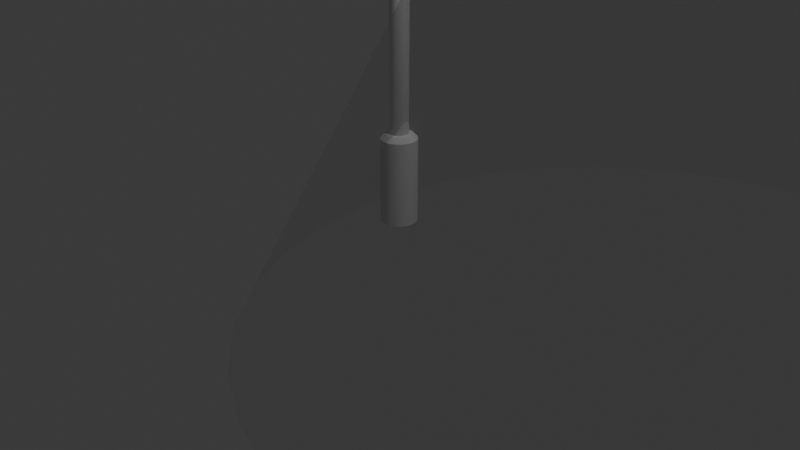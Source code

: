 # Source: Streetlights_Default.blend  (saved by Blender 4.2.66; exported with 4.5.12 LTS)
import bpy
from mathutils import Matrix  # noqa: F401  (used for matrix-valued properties, if any)

bpy.ops.wm.read_factory_settings(use_empty=True)
scene = bpy.context.scene
scene.name = 'Scene'

# ---- collections
col_collection = bpy.data.collections.new('Collection'); scene.collection.children.link(col_collection)

# ---- images (referenced by path relative to the original .blend; pixels are not part of the script)
import os
ASSET_DIR = os.environ.get("B2B_ASSET_DIR", "")  # directory of the original .blend (textures are referenced by path, not embedded)
HERE = os.path.dirname(os.path.abspath(__file__))  # packed textures are extracted next to this script under _unpacked/

def load_image(name, relpath, width, height, colorspace="sRGB"):
    """Load a texture the original file referenced (path relative to the .blend, or extracted next to this script)."""
    p = next((c for c in (os.path.join(HERE, relpath), os.path.join(ASSET_DIR, relpath)) if relpath and os.path.exists(c)), "")
    if p:
        img = bpy.data.images.load(p, check_existing=True)
        img.name = name
    else:  # same state as the original file: an image datablock whose file is absent (Cycles renders it pink)
        img = bpy.data.images.new(name, width, height)
        img.source = "FILE"
        img.filepath = "//" + (relpath or name)
    img.colorspace_settings.name = colorspace
    return img
img_lights_gradient_basic_b_color_png = load_image('lights_gradient_basic_b.color.png', 'lights_gradient_basic_b.color.png', 1024, 1024, 'sRGB')

# ---- materials (node trees are filled in below, after node groups)
mat_concrete_basic = bpy.data.materials.new('concrete_basic')
mat_glow_ray = bpy.data.materials.new('glow_ray')

# ---- material node trees
mat_glow_ray.use_nodes = True; mat_glow_ray.node_tree.nodes.clear()
_N = mat_glow_ray.node_tree.nodes; _L = mat_glow_ray.node_tree.links
n0 = _N.new('ShaderNodeBsdfPrincipled'); n0.name = 'Principled BSDF'; n0.location = (10, 300)
n1 = _N.new('ShaderNodeOutputMaterial'); n1.name = 'Material Output'; n1.location = (300, 300)
n2 = _N.new('ShaderNodeTexImage'); n2.name = 'Image Texture'; n2.location = (-380, 280)
n2.image = img_lights_gradient_basic_b_color_png
n2.extension = 'EXTEND'
_L.new(n0.outputs[0], n1.inputs[0])
_L.new(n2.outputs[0], n0.inputs[4])
_L.new(n2.outputs[0], n0.inputs[27])
n1.is_active_output = True

# ---- world
world_world = bpy.data.worlds.new('World'); scene.world = world_world
world_world.use_nodes = True; world_world.node_tree.nodes.clear()
_N = world_world.node_tree.nodes; _L = world_world.node_tree.links
n0 = _N.new('ShaderNodeOutputWorld'); n0.name = 'World Output'; n0.location = (300, 300)
n1 = _N.new('ShaderNodeBackground'); n1.name = 'Background'; n1.location = (10, 300)
n1.inputs[0].default_value = (0.05088, 0.05088, 0.05088, 1.0)
_L.new(n1.outputs[0], n0.inputs[0])
n0.is_active_output = True
world_world.color = (0.05088, 0.05088, 0.05088)
world_world.sun_shadow_jitter_overblur = 0.0

# ---- cameras
cam_camera = bpy.data.cameras.new('Camera')
cam_camera.clip_end = 100.0
cam_camera.ortho_scale = 7.314

# ---- lights
light_light = bpy.data.lights.new('Light', 'SPOT')
light_light.energy = 1000.0
light_light.shadow_soft_size = 0.1
light_light.spot_size = 1.309

# ---- meshes
me_cylinder = bpy.data.meshes.new('Cylinder')
me_cylinder.from_pydata([(6.342e-09, 0.1875, 0.0), (7.807e-09, 0.1336, 0.9354), (0.07175, 0.1732, 0.0), (0.05115, 0.1235, 0.9354), (0.1326, 0.1326, 0.0), (0.0945, 0.0945, 0.9354), (0.1732, 0.07175, 0.0), (0.1235, 0.05115, 0.9354), (0.1875, -1.806e-08, 0.0), (0.1336, 1.708e-09, 0.9354), (0.1732, -0.07175, 0.0), (0.1235, -0.05115, 0.9354), (0.1326, -0.1326, 0.0), (0.0945, -0.0945, 0.9354), (0.07175, -0.1732, 0.0), (0.05115, -0.1235, 0.9354), (6.342e-09, -0.1875, 0.0), (8.736e-09, -0.1336, 0.9354), (-0.07175, -0.1732, 0.0), (-0.05115, -0.1235, 0.9354), (-0.1326, -0.1326, 0.0), (-0.0945, -0.0945, 0.9354), (-0.1732, -0.07175, 0.0), (-0.1235, -0.05115, 0.9354), (-0.1875, -1.806e-08, 0.0), (-0.1336, 1.708e-09, 0.9354), (-0.1732, 0.07175, 0.0), (-0.1235, 0.05115, 0.9354), (-0.1326, 0.1326, 0.0), (-0.0945, 0.0945, 0.9354), (-0.07175, 0.1732, 0.0), (-0.05115, 0.1235, 0.9354), (3.722e-09, 2.217e-08, 0.9354), (0.07175, 0.1732, 0.8836), (4.296e-09, 0.1875, 0.8836), (0.1326, 0.1326, 0.8836), (0.1732, 0.07175, 0.8836), (0.1875, 5.128e-09, 0.8836), (0.1732, -0.07175, 0.8836), (0.1326, -0.1326, 0.8836), (0.07175, -0.1732, 0.8836), (4.296e-09, -0.1875, 0.8836), (-0.07175, -0.1732, 0.8836), (-0.1326, -0.1326, 0.8836), (-0.1732, -0.07175, 0.8836), (-0.1875, 5.128e-09, 0.8836), (-0.1732, 0.07175, 0.8836), (-0.1326, 0.1326, 0.8836), (-0.07175, 0.1732, 0.8836), (-4.493e-09, 0.1, 0.9354), (-0.05, 0.0866, 0.9354), (-0.0866, 0.05, 0.9354), (-0.1, 6.682e-09, 0.9354), (-0.0866, -0.05, 0.9354), (-0.05, -0.0866, 0.9354), (-4.493e-09, -0.1, 0.9354), (0.05, -0.0866, 0.9354), (0.0866, -0.05, 0.9354), (0.1, 6.682e-09, 0.9354), (0.0866, 0.05, 0.9354), (0.05, 0.0866, 0.9354), (-4.493e-09, 0.1, 6.935), (-0.05, 0.0866, 6.935), (-0.0866, 0.05, 6.935), (-0.1, 6.682e-09, 6.935), (-0.0866, -0.05, 6.935), (-0.05, -0.0866, 6.935), (-4.493e-09, -0.1, 6.935), (0.05, -0.0866, 6.935), (0.0866, -0.05, 6.935), (0.1, 6.682e-09, 6.935), (0.0866, 0.05, 6.935), (0.05, 0.0866, 6.935), (0.06, -0.064, 6.985), (-4.493e-09, 0.1, 7.235), (-0.05, 0.0866, 7.235), (-0.0866, 0.05, 7.235), (-0.1, 6.682e-09, 7.235), (-0.0866, -0.05, 7.235), (-0.05, -0.0866, 7.235), (-4.493e-09, -0.1, 7.235), (0.05, -0.0866, 7.235), (0.0866, -0.05, 7.235), (0.1, 6.682e-09, 7.235), (0.0866, 0.05, 7.235), (0.05, 0.0866, 7.235), (-1.649e-08, 1.799e-08, 7.27), (0.06, -0.064, 7.185), (0.06, 0.064, 6.985), (0.06, 0.064, 7.185), (0.2, -0.064, 6.985), (0.2, -0.064, 7.185), (0.2, 0.064, 6.985), (0.2, 0.064, 7.185), (0.2, 0.05, 7.085), (0.2, 0.0433, 7.11), (0.2, 0.025, 7.129), (0.2, 0.0, 7.135), (0.2, -0.025, 7.129), (0.2, -0.0433, 7.11), (0.2, -0.05, 7.085), (0.2, -0.0433, 7.06), (0.2, -0.025, 7.042), (0.2, 0.0, 7.035), (0.2, 0.025, 7.042), (0.2, 0.0433, 7.06), (2.7, 0.05, 7.085), (2.7, 0.0433, 7.11), (2.7, 0.025, 7.129), (2.7, 0.0, 7.135), (2.7, -0.025, 7.129), (2.7, -0.0433, 7.11), (2.7, -0.05, 7.085), (2.7, -0.0433, 7.06), (2.7, -0.025, 7.042), (2.7, 0.0, 7.035), (2.7, 0.025, 7.042), (2.7, 0.0433, 7.06), (3.44, 0.1, 7.021), (3.44, -0.1, 7.021), (3.44, 4.744e-07, 7.085), (2.7, 4.767e-07, 7.085), (2.7, 0.1, 7.021), (2.7, -0.1, 7.021), (3.44, 0.1, 7.101), (3.44, 0.05153, 7.149), (3.44, 0.0858, 7.135), (3.44, -0.05153, 7.149), (3.44, -0.1, 7.101), (3.44, -0.0858, 7.135), (2.7, 0.05153, 7.149), (2.7, 0.1, 7.101), (2.7, 0.0858, 7.135), (2.7, -0.1, 7.101), (2.7, -0.05153, 7.149), (2.7, -0.0858, 7.135), (3.07, 4.776e-07, 7.021), (3.07, 3.5, 0.02138), (3.753, 3.433, 0.02138), (4.409, 3.234, 0.02138), (5.014, 2.91, 0.02138), (5.545, 2.475, 0.02138), (5.98, 1.944, 0.02138), (6.304, 1.339, 0.02138), (6.503, 0.6828, 0.02138), (6.57, 4.776e-07, 0.02138), (6.503, -0.6828, 0.02138), (6.304, -1.339, 0.02138), (5.98, -1.944, 0.02138), (5.545, -2.475, 0.02138), (5.014, -2.91, 0.02138), (4.409, -3.234, 0.02138), (3.753, -3.433, 0.02138), (3.07, -3.5, 0.02138), (2.387, -3.433, 0.02138), (1.731, -3.234, 0.02138), (1.126, -2.91, 0.02138), (0.5951, -2.475, 0.02138), (0.1599, -1.944, 0.02138), (-0.1636, -1.339, 0.02138), (-0.3627, -0.6828, 0.02138), (-0.43, 4.776e-07, 0.02138), (-0.3627, 0.6828, 0.02138), (-0.1636, 1.339, 0.02138), (0.1599, 1.944, 0.02138), (0.5951, 2.475, 0.02138), (1.126, 2.91, 0.02138), (1.731, 3.234, 0.02138), (2.387, 3.433, 0.02138), (3.07, 4.776e-07, 7.021)], [], [(0, 34, 33, 2), (2, 33, 35, 4), (4, 35, 36, 6), (6, 36, 37, 8), (8, 37, 38, 10), (10, 38, 39, 12), (12, 39, 40, 14), (14, 40, 41, 16), (16, 41, 42, 18), (18, 42, 43, 20), (20, 43, 44, 22), (22, 44, 45, 24), (24, 45, 46, 26), (26, 46, 47, 28), (28, 47, 48, 30), (30, 48, 34, 0), (3, 1, 32), (1, 31, 32), (31, 29, 32), (29, 27, 32), (27, 25, 32), (25, 23, 32), (23, 21, 32), (21, 19, 32), (19, 17, 32), (17, 15, 32), (15, 13, 32), (13, 11, 32), (11, 9, 32), (9, 7, 32), (7, 5, 32), (5, 3, 32), (1, 3, 33, 34), (3, 5, 35, 33), (5, 7, 36, 35), (7, 9, 37, 36), (9, 11, 38, 37), (11, 13, 39, 38), (13, 15, 40, 39), (15, 17, 41, 40), (17, 19, 42, 41), (19, 21, 43, 42), (21, 23, 44, 43), (23, 25, 45, 44), (25, 27, 46, 45), (27, 29, 47, 46), (29, 31, 48, 47), (31, 1, 34, 48), (56, 68, 67, 55), (53, 65, 64, 52), (60, 72, 71, 59), (50, 62, 61, 49), (57, 69, 68, 56), (54, 66, 65, 53), (49, 61, 72, 60), (51, 63, 62, 50), (58, 70, 69, 57), (55, 67, 66, 54), (52, 64, 63, 51), (59, 71, 70, 58), (75, 86, 74), (68, 81, 80, 67), (71, 84, 83, 70), (64, 77, 76, 63), (67, 80, 79, 66), (70, 83, 82, 69), (63, 76, 75, 62), (61, 74, 85, 72), (66, 79, 78, 65), (69, 82, 81, 68), (62, 75, 74, 61), (72, 85, 84, 71), (65, 78, 77, 64), (74, 86, 85), (85, 86, 84), (84, 86, 83), (83, 86, 82), (82, 86, 81), (81, 86, 80), (80, 86, 79), (79, 86, 78), (78, 86, 77), (77, 86, 76), (76, 86, 75), (88, 89, 93, 92), (92, 93, 91, 90), (90, 91, 87, 73), (88, 92, 90, 73), (93, 89, 87, 91), (101, 102, 114, 113), (98, 99, 111, 110), (105, 94, 106, 117), (95, 96, 108, 107), (102, 103, 115, 114), (99, 100, 112, 111), (96, 97, 109, 108), (103, 104, 116, 115), (100, 101, 113, 112), (97, 98, 110, 109), (104, 105, 117, 116), (94, 95, 107, 106), (122, 123, 121), (118, 122, 131, 124), (123, 119, 128, 133), (118, 124, 120), (130, 134, 127, 125), (124, 131, 132, 126), (126, 132, 130, 125), (133, 128, 129, 135), (135, 129, 127, 134), (123, 133, 121), (133, 135, 121), (135, 134, 121), (134, 130, 121), (130, 132, 121), (132, 131, 121), (131, 122, 121), (124, 126, 120), (126, 125, 120), (125, 127, 120), (127, 129, 120), (129, 128, 120), (128, 119, 120), (119, 118, 120), (118, 119, 136), (119, 123, 136), (123, 122, 136), (122, 118, 136), (137, 169, 138), (138, 169, 139), (139, 169, 140), (140, 169, 141), (141, 169, 142), (142, 169, 143), (143, 169, 144), (144, 169, 145), (145, 169, 146), (146, 169, 147), (147, 169, 148), (148, 169, 149), (149, 169, 150), (150, 169, 151), (151, 169, 152), (152, 169, 153), (153, 169, 154), (154, 169, 155), (155, 169, 156), (156, 169, 157), (157, 169, 158), (158, 169, 159), (159, 169, 160), (160, 169, 161), (161, 169, 162), (162, 169, 163), (163, 169, 164), (164, 169, 165), (165, 169, 166), (166, 169, 167), (167, 169, 168), (168, 169, 137)])
me_cylinder.polygons.foreach_set('use_smooth', [1, 1, 1, 1, 1, 1, 1, 1, 1, 1, 1, 1, 1, 1, 1, 1, 1, 1, 1, 1, 1, 1, 1, 1, 1, 1, 1, 1, 1, 1, 1, 1, 1, 1, 1, 1, 1, 1, 1, 1, 1, 1, 1, 1, 1, 1, 1, 1, 1, 1, 1, 1, 1, 1, 1, 1, 1, 1, 1, 1, 1, 1, 1, 1, 1, 1, 1, 1, 1, 1, 1, 1, 1, 1, 1, 1, 1, 1, 1, 1, 1, 1, 1, 1, 1, 1, 1, 1, 1, 1, 1, 1, 1, 1, 1, 1, 1, 1, 1, 1, 1, 1, 1, 1, 1, 1, 1, 1, 1, 1, 1, 1, 1, 1, 1, 1, 1, 1, 1, 1, 1, 1, 1, 1, 1, 1, 1, 1, 0, 0, 0, 0, 0, 0, 0, 0, 0, 0, 0, 0, 0, 0, 0, 0, 0, 0, 0, 0, 0, 0, 0, 0, 0, 0, 0, 0, 0, 0, 0, 0])
me_cylinder.polygons.foreach_set('material_index', [0, 0, 0, 0, 0, 0, 0, 0, 0, 0, 0, 0, 0, 0, 0, 0, 0, 0, 0, 0, 0, 0, 0, 0, 0, 0, 0, 0, 0, 0, 0, 0, 0, 0, 0, 0, 0, 0, 0, 0, 0, 0, 0, 0, 0, 0, 0, 0, 0, 0, 0, 0, 0, 0, 0, 0, 0, 0, 0, 0, 0, 0, 0, 0, 0, 0, 0, 0, 0, 0, 0, 0, 0, 0, 0, 0, 0, 0, 0, 0, 0, 0, 0, 0, 0, 0, 0, 0, 0, 0, 0, 0, 0, 0, 0, 0, 0, 0, 0, 0, 0, 0, 0, 0, 0, 0, 0, 0, 0, 0, 0, 0, 0, 0, 0, 0, 0, 0, 0, 0, 0, 0, 0, 0, 0, 0, 0, 0, 1, 1, 1, 1, 1, 1, 1, 1, 1, 1, 1, 1, 1, 1, 1, 1, 1, 1, 1, 1, 1, 1, 1, 1, 1, 1, 1, 1, 1, 1, 1, 1])
_k = set([(1, 3), (1, 31), (3, 5), (5, 7), (7, 9), (9, 11), (11, 13), (13, 15), (15, 17), (17, 19), (19, 21), (21, 23), (23, 25), (25, 27), (27, 29), (29, 31), (33, 34), (33, 35), (34, 48), (35, 36), (36, 37), (37, 38), (38, 39), (39, 40), (40, 41), (41, 42), (42, 43), (43, 44), (44, 45), (45, 46), (46, 47), (47, 48), (73, 87), (73, 88), (73, 90), (74, 75), (74, 85), (75, 76), (76, 77), (77, 78), (78, 79), (79, 80), (80, 81), (81, 82), (82, 83), (83, 84), (84, 85), (87, 89), (87, 91), (88, 89), (88, 92), (89, 93), (90, 91), (90, 92), (91, 93), (92, 93), (118, 119), (118, 122), (118, 124), (119, 123), (119, 128), (122, 123), (122, 131), (123, 133), (124, 126), (125, 126), (125, 127), (127, 129), (128, 129), (130, 132), (130, 134), (131, 132), (133, 135), (134, 135)])
me_cylinder.attributes.new('sharp_edge', 'BOOLEAN', 'EDGE').data.foreach_set('value', [ (min(e.vertices), max(e.vertices)) in _k for e in me_cylinder.edges])
_uv = me_cylinder.uv_layers.new(name='UVMap')
_uv.uv.foreach_set('vector', [1.0, 0.5, 1.0, 1.0, 0.9375, 1.0, 0.9375, 0.5, 0.9375, 0.5, 0.9375, 1.0, 0.875, 1.0, 0.875, 0.5, 0.875, 0.5, 0.875, 1.0, 0.8125, 1.0, 0.8125, 0.5, 0.8125, 0.5, 0.8125, 1.0, 0.75, 1.0, 0.75, 0.5, 0.75, 0.5, 0.75, 1.0, 0.6875, 1.0, 0.6875, 0.5, 0.6875, 0.5, 0.6875, 1.0, 0.625, 1.0, 0.625, 0.5, 0.625, 0.5, 0.625, 1.0, 0.5625, 1.0, 0.5625, 0.5, 0.5625, 0.5, 0.5625, 1.0, 0.5, 1.0, 0.5, 0.5, 0.5, 0.5, 0.5, 1.0, 0.4375, 1.0, 0.4375, 0.5, 0.4375, 0.5, 0.4375, 1.0, 0.375, 1.0, 0.375, 0.5, 0.375, 0.5, 0.375, 1.0, 0.3125, 1.0, 0.3125, 0.5, 0.3125, 0.5, 0.3125, 1.0, 0.25, 1.0, 0.25, 0.5, 0.25, 0.5, 0.25, 1.0, 0.1875, 1.0, 0.1875, 0.5, 0.1875, 0.5, 0.1875, 1.0, 0.125, 1.0, 0.125, 0.5, 0.125, 0.5, 0.125, 1.0, 0.0625, 1.0, 0.0625, 0.5, 0.0625, 0.5, 0.0625, 1.0, 0.0, 1.0, 0.0, 0.5, 0.2979, 0.3658, 0.25, 0.3753, 0.25, 0.25, 0.25, 0.3753, 0.2021, 0.3658, 0.25, 0.25, 0.2021, 0.3658, 0.1614, 0.3386, 0.25, 0.25, 0.1614, 0.3386, 0.1342, 0.2979, 0.25, 0.25, 0.1342, 0.2979, 0.1247, 0.25, 0.25, 0.25, 0.1247, 0.25, 0.1342, 0.2021, 0.25, 0.25, 0.1342, 0.2021, 0.1614, 0.1614, 0.25, 0.25, 0.1614, 0.1614, 0.2021, 0.1342, 0.25, 0.25, 0.2021, 0.1342, 0.25, 0.1247, 0.25, 0.25, 0.25, 0.1247, 0.2979, 0.1342, 0.25, 0.25, 0.2979, 0.1342, 0.3386, 0.1614, 0.25, 0.25, 0.3386, 0.1614, 0.3658, 0.2021, 0.25, 0.25, 0.3658, 0.2021, 0.3753, 0.25, 0.25, 0.25, 0.3753, 0.25, 0.3658, 0.2979, 0.25, 0.25, 0.3658, 0.2979, 0.3386, 0.3386, 0.25, 0.25, 0.3386, 0.3386, 0.2979, 0.3658, 0.25, 0.25, 0.25, 0.3753, 0.2979, 0.3658, 0.3418, 0.4717, 0.25, 0.49, 0.2979, 0.3658, 0.3386, 0.3386, 0.4197, 0.4197, 0.3418, 0.4717, 0.3386, 0.3386, 0.3658, 0.2979, 0.4717, 0.3418, 0.4197, 0.4197, 0.3658, 0.2979, 0.3753, 0.25, 0.49, 0.25, 0.4717, 0.3418, 0.3753, 0.25, 0.3658, 0.2021, 0.4717, 0.1582, 0.49, 0.25, 0.3658, 0.2021, 0.3386, 0.1614, 0.4197, 0.08029, 0.4717, 0.1582, 0.3386, 0.1614, 0.2979, 0.1342, 0.3418, 0.02827, 0.4197, 0.08029, 0.2979, 0.1342, 0.25, 0.1247, 0.25, 0.01, 0.3418, 0.02827, 0.25, 0.1247, 0.2021, 0.1342, 0.1582, 0.02827, 0.25, 0.01, 0.2021, 0.1342, 0.1614, 0.1614, 0.08029, 0.08029, 0.1582, 0.02827, 0.1614, 0.1614, 0.1342, 0.2021, 0.02827, 0.1582, 0.08029, 0.08029, 0.1342, 0.2021, 0.1247, 0.25, 0.01, 0.25, 0.02827, 0.1582, 0.1247, 0.25, 0.1342, 0.2979, 0.02827, 0.3418, 0.01, 0.25, 0.1342, 0.2979, 0.1614, 0.3386, 0.08029, 0.4197, 0.02827, 0.3418, 0.1614, 0.3386, 0.2021, 0.3658, 0.1582, 0.4717, 0.08029, 0.4197, 0.2021, 0.3658, 0.25, 0.3753, 0.25, 0.49, 0.1582, 0.4717, 0.0, 0.0, 0.0, 0.0, 0.0, 0.0, 0.0, 0.0, 0.0, 0.0, 0.0, 0.0, 0.0, 0.0, 0.0, 0.0, 0.0, 0.0, 0.0, 0.0, 0.0, 0.0, 0.0, 0.0, 0.0, 0.0, 0.0, 0.0, 0.0, 0.0, 0.0, 0.0, 0.0, 0.0, 0.0, 0.0, 0.0, 0.0, 0.0, 0.0, 0.0, 0.0, 0.0, 0.0, 0.0, 0.0, 0.0, 0.0, 0.0, 0.0, 0.0, 0.0, 0.0, 0.0, 0.0, 0.0, 0.0, 0.0, 0.0, 0.0, 0.0, 0.0, 0.0, 0.0, 0.0, 0.0, 0.0, 0.0, 0.0, 0.0, 0.0, 0.0, 0.0, 0.0, 0.0, 0.0, 0.0, 0.0, 0.0, 0.0, 0.0, 0.0, 0.0, 0.0, 0.0, 0.0, 0.0, 0.0, 0.0, 0.0, 0.0, 0.0, 0.0, 0.0, 0.0, 0.0, 0.0, 0.0, 0.0, 0.0, 0.0, 0.0, 0.0, 0.0, 0.0, 0.0, 0.0, 0.0, 0.0, 0.0, 0.0, 0.0, 0.0, 0.0, 0.0, 0.0, 0.0, 0.0, 0.0, 0.0, 0.0, 0.0, 0.0, 0.0, 0.0, 0.0, 0.0, 0.0, 0.0, 0.0, 0.0, 0.0, 0.0, 0.0, 0.0, 0.0, 0.0, 0.0, 0.0, 0.0, 0.0, 0.0, 0.0, 0.0, 0.0, 0.0, 0.0, 0.0, 0.0, 0.0, 0.0, 0.0, 0.0, 0.0, 0.0, 0.0, 0.0, 0.0, 0.0, 0.0, 0.0, 0.0, 0.0, 0.0, 0.0, 0.0, 0.0, 0.0, 0.0, 0.0, 0.0, 0.0, 0.0, 0.0, 0.0, 0.0, 0.0, 0.0, 0.0, 0.0, 0.0, 0.0, 0.0, 0.0, 0.0, 0.0, 0.0, 0.0, 0.0, 0.0, 0.0, 0.0, 0.0, 0.0, 0.0, 0.0, 0.0, 0.0, 0.0, 0.0, 0.0, 0.0, 0.0, 0.0, 0.0, 0.0, 0.0, 0.0, 0.0, 0.0, 0.0, 0.0, 0.0, 0.0, 0.0, 0.0, 0.0, 0.0, 0.0, 0.0, 0.0, 0.0, 0.0, 0.0, 0.0, 0.0, 0.0, 0.0, 0.0, 0.0, 0.0, 0.0, 0.0, 0.0, 0.0, 0.0, 0.0, 0.0, 0.0, 0.0, 0.0, 0.0, 0.0, 0.0, 0.0, 0.0, 0.0, 0.0, 0.0, 0.0, 0.0, 0.0, 0.0, 0.0, 0.0, 0.0, 0.0, 0.0, 0.0, 0.0, 0.0, 0.0, 0.0, 0.0, 0.375, 0.25, 0.625, 0.25, 0.625, 0.5, 0.375, 0.5, 0.375, 0.5, 0.625, 0.5, 0.625, 0.75, 0.375, 0.75, 0.375, 0.75, 0.625, 0.75, 0.625, 1.0, 0.375, 1.0, 0.125, 0.5, 0.375, 0.5, 0.375, 0.75, 0.125, 0.75, 0.625, 0.5, 0.875, 0.5, 0.875, 0.75, 0.625, 0.75, 0.0, 0.0, 0.0, 0.0, 0.0, 0.0, 0.0, 0.0, 0.0, 0.0, 0.0, 0.0, 0.0, 0.0, 0.0, 0.0, 0.0, 0.0, 0.0, 0.0, 0.0, 0.0, 0.0, 0.0, 0.0, 0.0, 0.0, 0.0, 0.0, 0.0, 0.0, 0.0, 0.0, 0.0, 0.0, 0.0, 0.0, 0.0, 0.0, 0.0, 0.0, 0.0, 0.0, 0.0, 0.0, 0.0, 0.0, 0.0, 0.0, 0.0, 0.0, 0.0, 0.0, 0.0, 0.0, 0.0, 0.0, 0.0, 0.0, 0.0, 0.0, 0.0, 0.0, 0.0, 0.0, 0.0, 0.0, 0.0, 0.0, 0.0, 0.0, 0.0, 0.0, 0.0, 0.0, 0.0, 0.0, 0.0, 0.0, 0.0, 0.0, 0.0, 0.0, 0.0, 0.0, 0.0, 0.0, 0.0, 0.0, 0.0, 0.0, 0.0, 0.0, 0.0, 0.0, 0.0, 0.375, 0.5, 0.625, 0.5, 0.5, 0.6141, 0.125, 0.5, 0.375, 0.5, 0.375, 0.6553, 0.125, 0.6553, 0.625, 0.5, 0.875, 0.5, 0.875, 0.6553, 0.625, 0.6553, 0.375, 0.25, 0.375, 0.716, 0.557, 0.5352, 0.4356, 0.75, 0.5644, 0.75, 0.5644, 1.0, 0.4356, 1.0, 0.125, 0.6553, 0.375, 0.6553, 0.375, 0.75, 0.125, 0.75, 0.375, 1.0, 0.375, 0.75, 0.4356, 0.75, 0.4356, 1.0, 0.625, 0.6553, 0.875, 0.6553, 0.875, 0.75, 0.625, 0.75, 0.625, 0.75, 0.625, 1.0, 0.5644, 1.0, 0.5644, 0.75, 0.625, 0.5, 0.625, 0.6553, 0.5, 0.6141, 0.625, 0.6553, 0.6073, 0.7223, 0.5, 0.6141, 0.6073, 0.7223, 0.5644, 0.75, 0.5, 0.6141, 0.5644, 0.75, 0.4356, 0.75, 0.5, 0.6141, 0.4356, 0.75, 0.3927, 0.7223, 0.5, 0.6141, 0.3927, 0.7223, 0.375, 0.6553, 0.5, 0.6141, 0.375, 0.6553, 0.375, 0.5, 0.5, 0.6141, 0.375, 0.716, 0.4061, 0.9035, 0.557, 0.5352, 0.4061, 0.9035, 0.4962, 0.9394, 0.557, 0.5352, 0.4962, 0.9394, 0.7538, 0.8106, 0.557, 0.5352, 0.7538, 0.8106, 0.8162, 0.7079, 0.557, 0.5352, 0.8162, 0.7079, 0.7803, 0.5607, 0.557, 0.5352, 0.7803, 0.5607, 0.625, 0.25, 0.557, 0.5352, 0.625, 0.25, 0.375, 0.25, 0.557, 0.5352, 0.375, 0.25, 0.625, 0.25, 0.5, 0.375, 0.625, 0.25, 0.625, 0.5, 0.5, 0.375, 0.625, 0.5, 0.375, 0.5, 0.5, 0.375, 0.375, 0.5, 0.375, 0.25, 0.5, 0.375, 0.5025, 0.984, 0.502, 0.02148, 0.5025, 0.984, 0.5025, 0.984, 0.502, 0.02148, 0.5025, 0.984, 0.5025, 0.984, 0.502, 0.02148, 0.5025, 0.984, 0.5025, 0.984, 0.502, 0.02148, 0.5025, 0.984, 0.5025, 0.984, 0.502, 0.02148, 0.5025, 0.984, 0.5025, 0.984, 0.502, 0.02148, 0.5025, 0.984, 0.5025, 0.984, 0.502, 0.02148, 0.5025, 0.984, 0.5025, 0.984, 0.502, 0.02148, 0.5025, 0.984, 0.5025, 0.984, 0.502, 0.02148, 0.5025, 0.984, 0.5025, 0.984, 0.502, 0.02148, 0.5025, 0.984, 0.5025, 0.984, 0.502, 0.02148, 0.5025, 0.984, 0.5025, 0.984, 0.502, 0.02148, 0.5025, 0.984, 0.5025, 0.984, 0.502, 0.02148, 0.5025, 0.984, 0.5025, 0.984, 0.502, 0.02148, 0.5025, 0.984, 0.5025, 0.984, 0.502, 0.02148, 0.5025, 0.984, 0.5025, 0.984, 0.502, 0.02148, 0.5025, 0.984, 0.5025, 0.984, 0.502, 0.02148, 0.5025, 0.984, 0.5025, 0.984, 0.502, 0.02148, 0.5025, 0.984, 0.5025, 0.984, 0.502, 0.02148, 0.5025, 0.984, 0.5025, 0.984, 0.502, 0.02148, 0.5025, 0.984, 0.5025, 0.984, 0.502, 0.02148, 0.5025, 0.984, 0.5025, 0.984, 0.502, 0.02148, 0.5025, 0.984, 0.5025, 0.984, 0.502, 0.02148, 0.5025, 0.984, 0.5025, 0.984, 0.502, 0.02148, 0.5025, 0.984, 0.5025, 0.984, 0.502, 0.02148, 0.5025, 0.984, 0.5025, 0.984, 0.502, 0.02148, 0.5025, 0.984, 0.5025, 0.984, 0.502, 0.02148, 0.5025, 0.984, 0.5025, 0.984, 0.502, 0.02148, 0.5025, 0.984, 0.5025, 0.984, 0.502, 0.02148, 0.5025, 0.984, 0.5025, 0.984, 0.502, 0.02148, 0.5025, 0.984, 0.5025, 0.984, 0.502, 0.02148, 0.5025, 0.984, 0.5025, 0.984, 0.502, 0.02148, 0.5025, 0.984])
me_cylinder.materials.append(mat_concrete_basic)
me_cylinder.materials.append(mat_glow_ray)
me_cylinder.update()

# ---- objects
ob_light = bpy.data.objects.new('Light', light_light)
ob_camera = bpy.data.objects.new('Camera', cam_camera)
ob_streetlights_default = bpy.data.objects.new('streetlights_default', me_cylinder)

# ---- transforms, parenting, visibility, modifiers, constraints
ob_light.location = (3.07, 4.776e-07, 7.021)
ob_light.lock_rotations_4d = False
ob_light.empty_display_type = 'ARROWS'
ob_light.color = (0.0, 0.0, 0.0, 0.0)
ob_light.lineart.crease_threshold = 0.0
ob_camera.location = (7.359, -6.926, 4.958)
ob_camera.rotation_euler = (1.109, 0.0, 0.8149)
ob_camera.lock_rotations_4d = False
ob_camera.empty_display_type = 'ARROWS'
ob_camera.color = (0.0, 0.0, 0.0, 0.0)
ob_camera.display_type = 'WIRE'
ob_camera.lineart.crease_threshold = 0.0
ob_streetlights_default.location = (0.0, 0.0, 0.0)

# ---- collection membership
col_collection.objects.link(ob_light)
col_collection.objects.link(ob_camera)
col_collection.objects.link(ob_streetlights_default)

# ---- scene / render settings (as saved in the file)
scene.camera = ob_camera
scene.frame_start = 1; scene.frame_end = 250; scene.frame_set(1)
scene.render.engine = 'BLENDER_EEVEE_NEXT'
bpy.context.view_layer.update()
